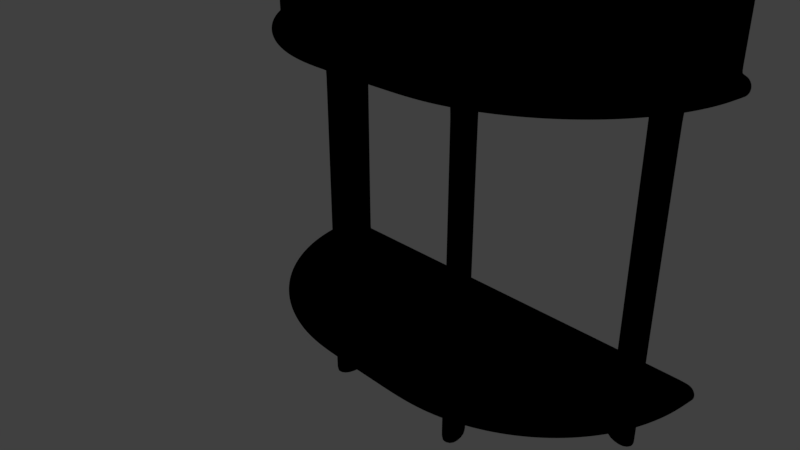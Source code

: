 # Source: petite_table.blend  (saved by Blender 2.78.0; exported with 4.5.12 LTS)
import bpy
from mathutils import Matrix  # noqa: F401  (used for matrix-valued properties, if any)

bpy.ops.wm.read_factory_settings(use_empty=True)
scene = bpy.context.scene
scene.name = 'Scene'

# ---- collections
col_collection_1 = bpy.data.collections.new('Collection 1'); scene.collection.children.link(col_collection_1)

# ---- materials (node trees are filled in below, after node groups)
mat_petite_table = bpy.data.materials.new('Petite table')
mat_petite_table.alpha_threshold = 0.0
mat_petite_table.roughness = 0.5

# ---- node groups
ng_pbr_wood = bpy.data.node_groups.new('PBR Wood', 'ShaderNodeTree')
_N = ng_pbr_wood.nodes; _L = ng_pbr_wood.links

# ---- material node trees
mat_petite_table.use_nodes = True; mat_petite_table.node_tree.nodes.clear()
_N = mat_petite_table.node_tree.nodes; _L = mat_petite_table.node_tree.links
n0 = _N.new('ShaderNodeOutputMaterial'); n0.name = 'Material Output'; n0.location = (367, 303)
n1 = _N.new('ShaderNodeTexCoord'); n1.name = 'Texture Coordinate'; n1.location = (-146, 380)
n2 = _N.new('ShaderNodeGroup'); n2.name = 'Group'; n2.location = (112, 343)
n2.node_tree = ng_pbr_wood
n2.inputs[1].default_value = 2.0
n2.inputs[2].default_value = 0.2
n2.inputs[3].default_value = 0.3909
n2.inputs[4].default_value = 0.1909
_L.new(n2.outputs[0], n0.inputs[0])
_L.new(n1.outputs[3], n2.inputs[0])
n0.is_active_output = True

# ---- world
world_world = bpy.data.worlds.new('World'); scene.world = world_world
world_world.color = (0.05088, 0.05088, 0.05088)
world_world.use_sun_shadow = False
world_world.sun_shadow_jitter_overblur = 0.0
world_world.cycles.sampling_method = 'MANUAL'

# ---- cameras
cam_camera = bpy.data.cameras.new('Camera')
cam_camera.clip_end = 100.0
cam_camera.lens = 35.0
cam_camera.sensor_width = 32.0
cam_camera.sensor_height = 18.0
cam_camera.ortho_scale = 7.314
cam_camera.dof.focus_distance = 0.0

# ---- lights
light_lamp = bpy.data.lights.new('Lamp', 'SUN')
light_lamp.transmission_factor = 0.0
light_lamp.cutoff_distance = 30.0
light_lamp.angle = 0.5829
light_lamp.energy = 5.0
light_lamp.shadow_buffer_clip_start = 1.001
light_lamp.shadow_soft_size = 0.3
light_lamp.shadow_cascade_max_distance = 1000.0

# ---- meshes
me_torus = bpy.data.meshes.new('Torus')
me_torus.from_pydata([(-0.25, 1.748e-08, 0.0), (-0.2487, 1.737e-08, 0.005), (-0.245, 1.705e-08, 0.00866), (-0.24, 1.661e-08, 0.01), (-0.24, 1.661e-08, -0.01), (-0.245, 1.705e-08, -0.00866), (-0.2487, 1.737e-08, -0.005), (-0.2483, -0.02611, 0.0), (-0.247, -0.02593, 0.005), (-0.2433, -0.02545, 0.00866), (-0.2384, -0.0248, 0.01), (-0.2384, -0.0248, -0.01), (-0.2433, -0.02545, -0.00866), (-0.247, -0.02593, -0.005), (-0.2432, -0.05176, 0.0), (-0.2419, -0.05142, 0.005), (-0.2384, -0.05047, 0.00866), (-0.2335, -0.04918, 0.01), (-0.2335, -0.04918, -0.01), (-0.2384, -0.05047, -0.00866), (-0.2419, -0.05142, -0.005), (-0.2348, -0.07654, 0.0), (-0.2335, -0.07602, 0.005), (-0.2302, -0.07462, 0.00866), (-0.2255, -0.07271, 0.01), (-0.2255, -0.07271, -0.01), (-0.2302, -0.07462, -0.00866), (-0.2335, -0.07602, -0.005), (-0.2232, -0.1, 0.0), (-0.222, -0.09933, 0.005), (-0.2189, -0.0975, 0.00866), (-0.2145, -0.095, 0.01), (-0.2145, -0.095, -0.01), (-0.2189, -0.0975, -0.00866), (-0.222, -0.09933, -0.005), (-0.2087, -0.1218, 0.0), (-0.2076, -0.1209, 0.005), (-0.2047, -0.1187, 0.00866), (-0.2007, -0.1157, 0.01), (-0.2007, -0.1157, -0.01), (-0.2047, -0.1187, -0.00866), (-0.2076, -0.1209, -0.005), (-0.1914, -0.1414, 0.0), (-0.1905, -0.1405, 0.005), (-0.1879, -0.1379, 0.00866), (-0.1844, -0.1344, 0.01), (-0.1844, -0.1344, -0.01), (-0.1879, -0.1379, -0.00866), (-0.1905, -0.1405, -0.005), (-0.1718, -0.1587, 0.0), (-0.1709, -0.1576, 0.005), (-0.1687, -0.1547, 0.00866), (-0.1657, -0.1507, 0.01), (-0.1657, -0.1507, -0.01), (-0.1687, -0.1547, -0.00866), (-0.1709, -0.1576, -0.005), (-0.15, -0.1732, 0.0), (-0.1493, -0.172, 0.005), (-0.1475, -0.1689, 0.00866), (-0.145, -0.1645, 0.01), (-0.145, -0.1645, -0.01), (-0.1475, -0.1689, -0.00866), (-0.1493, -0.172, -0.005), (-0.1265, -0.1848, 0.0), (-0.126, -0.1835, 0.005), (-0.1246, -0.1802, 0.00866), (-0.1227, -0.1755, 0.01), (-0.1227, -0.1755, -0.01), (-0.1246, -0.1802, -0.00866), (-0.126, -0.1835, -0.005), (-0.1018, -0.1932, 0.0), (-0.1014, -0.1919, 0.005), (-0.1005, -0.1884, 0.00866), (-0.09918, -0.1835, 0.01), (-0.09918, -0.1835, -0.01), (-0.1005, -0.1884, -0.00866), (-0.1014, -0.1919, -0.005), (-0.07611, -0.1983, 0.0), (-0.07593, -0.197, 0.005), (-0.07545, -0.1933, 0.00866), (-0.0748, -0.1884, 0.01), (-0.0748, -0.1884, -0.01), (-0.07545, -0.1933, -0.00866), (-0.07593, -0.197, -0.005), (-0.05, -0.2, 0.0), (-0.05, -0.1987, 0.005), (-0.05, -0.195, 0.00866), (-0.05, -0.19, 0.01), (-0.05, -0.19, -0.01), (-0.05, -0.195, -0.00866), (-0.05, -0.1987, -0.005), (-0.2159, 1.45e-08, 0.01), (-0.2159, 1.45e-08, -0.01), (-0.2145, -0.02165, 0.01), (-0.2145, -0.02165, -0.01), (-0.2102, -0.04294, 0.01), (-0.2102, -0.04294, -0.01), (-0.2033, -0.06348, 0.01), (-0.2033, -0.06348, -0.01), (-0.1937, -0.08294, 0.01), (-0.1937, -0.08294, -0.01), (-0.1816, -0.101, 0.01), (-0.1816, -0.101, -0.01), (-0.1673, -0.1173, 0.01), (-0.1673, -0.1173, -0.01), (-0.151, -0.1316, 0.01), (-0.151, -0.1316, -0.01), (-0.1329, -0.1437, 0.01), (-0.1329, -0.1437, -0.01), (-0.1135, -0.1533, 0.01), (-0.1135, -0.1533, -0.01), (-0.09294, -0.1602, 0.01), (-0.09294, -0.1602, -0.01), (-0.07165, -0.1645, 0.01), (-0.07165, -0.1645, -0.01), (-0.05, -0.1659, 0.01), (-0.05, -0.1659, -0.01), (-0.1816, 1.151e-08, 0.01), (-0.1816, 1.151e-08, -0.01), (-0.1805, -0.01718, 0.01), (-0.1805, -0.01718, -0.01), (-0.1771, -0.03406, 0.01), (-0.1771, -0.03406, -0.01), (-0.1716, -0.05037, 0.01), (-0.1716, -0.05037, -0.01), (-0.164, -0.06581, 0.01), (-0.164, -0.06581, -0.01), (-0.1544, -0.08012, 0.01), (-0.1544, -0.08012, -0.01), (-0.1431, -0.09307, 0.01), (-0.1431, -0.09307, -0.01), (-0.1301, -0.1044, 0.01), (-0.1301, -0.1044, -0.01), (-0.1158, -0.114, 0.01), (-0.1158, -0.114, -0.01), (-0.1004, -0.1216, 0.01), (-0.1004, -0.1216, -0.01), (-0.08406, -0.1271, 0.01), (-0.08406, -0.1271, -0.01), (-0.06718, -0.1305, 0.01), (-0.06718, -0.1305, -0.01), (-0.05, -0.1316, 0.01), (-0.05, -0.1316, -0.01), (-0.137, 7.602e-09, 0.01), (-0.137, 7.602e-09, -0.01), (-0.1362, -0.01135, 0.01), (-0.1362, -0.01135, -0.01), (-0.134, -0.0225, 0.01), (-0.134, -0.0225, -0.01), (-0.1303, -0.03327, 0.01), (-0.1303, -0.03327, -0.01), (-0.1253, -0.04348, 0.01), (-0.1253, -0.04348, -0.01), (-0.119, -0.05293, 0.01), (-0.119, -0.05293, -0.01), (-0.1115, -0.06148, 0.01), (-0.1115, -0.06148, -0.01), (-0.1029, -0.06898, 0.01), (-0.1029, -0.06898, -0.01), (-0.09348, -0.0753, 0.01), (-0.09348, -0.0753, -0.01), (-0.08327, -0.08033, 0.01), (-0.08327, -0.08033, -0.01), (-0.0725, -0.08399, 0.01), (-0.0725, -0.08399, -0.01), (-0.06135, -0.08621, 0.01), (-0.06135, -0.08621, -0.01), (-0.05, -0.08695, 0.01), (-0.05, -0.08695, -0.01), (-0.09292, 3.752e-09, 0.01), (-0.09292, 3.752e-09, -0.01), (-0.09255, -0.005602, 0.01), (-0.09255, -0.005602, -0.01), (-0.09146, -0.01111, 0.01), (-0.09146, -0.01111, -0.01), (-0.08965, -0.01642, 0.01), (-0.08965, -0.01642, -0.01), (-0.08717, -0.02146, 0.01), (-0.08717, -0.02146, -0.01), (-0.08405, -0.02613, 0.01), (-0.08405, -0.02613, -0.01), (-0.08035, -0.03035, 0.01), (-0.08035, -0.03035, -0.01), (-0.07613, -0.03405, 0.01), (-0.07613, -0.03405, -0.01), (-0.07146, -0.03717, 0.01), (-0.07146, -0.03717, -0.01), (-0.06642, -0.03965, 0.01), (-0.06642, -0.03965, -0.01), (-0.06111, -0.04146, 0.01), (-0.06111, -0.04146, -0.01), (-0.0556, -0.04255, 0.01), (-0.0556, -0.04255, -0.01), (-0.05, -0.04292, 0.01), (-0.05, -0.04292, -0.01), (-0.05, 0.0, 0.01), (-0.05, 0.0, -0.01), (0.2302, -0.07462, 0.00866), (0.2384, -0.0248, -0.01), (0.2335, -0.07602, 0.005), (0.2384, -0.0248, 0.01), (0.2348, -0.07654, 0.0), (0.2433, -0.02545, 0.00866), (0.2419, -0.05142, -0.005), (0.247, -0.02593, 0.005), (0.2384, -0.05047, -0.00866), (0.2483, -0.02611, 0.0), (0.2335, -0.04918, -0.01), (0.2487, 1.737e-08, -0.005), (0.2335, -0.04918, 0.01), (0.245, 1.705e-08, -0.00866), (0.2384, -0.05047, 0.00866), (0.24, 1.661e-08, -0.01), (0.2419, -0.05142, 0.005), (0.24, 1.661e-08, 0.01), (0.2432, -0.05176, 0.0), (0.245, 1.705e-08, 0.00866), (0.247, -0.02593, -0.005), (0.2487, 1.737e-08, 0.005), (0.2433, -0.02545, -0.00866), (0.25, 1.748e-08, 0.0), (0.2255, -0.07271, 0.01), (0.2255, -0.07271, -0.01), (0.2302, -0.07462, -0.00866), (0.2335, -0.07602, -0.005), (0.2232, -0.1, 0.0), (0.222, -0.09933, 0.005), (0.2189, -0.0975, 0.00866), (0.2145, -0.095, 0.01), (0.2145, -0.095, -0.01), (0.2189, -0.0975, -0.00866), (0.222, -0.09933, -0.005), (0.2087, -0.1218, 0.0), (0.2076, -0.1209, 0.005), (0.2047, -0.1187, 0.00866), (0.2007, -0.1157, 0.01), (0.2007, -0.1157, -0.01), (0.2047, -0.1187, -0.00866), (0.2076, -0.1209, -0.005), (0.1914, -0.1414, 0.0), (0.1905, -0.1405, 0.005), (0.1879, -0.1379, 0.00866), (0.1844, -0.1344, 0.01), (0.1844, -0.1344, -0.01), (0.1879, -0.1379, -0.00866), (0.1905, -0.1405, -0.005), (0.1718, -0.1587, 0.0), (0.1709, -0.1576, 0.005), (0.1687, -0.1547, 0.00866), (0.1657, -0.1507, 0.01), (0.1657, -0.1507, -0.01), (0.1687, -0.1547, -0.00866), (0.1709, -0.1576, -0.005), (0.15, -0.1732, 0.0), (0.1493, -0.172, 0.005), (0.1475, -0.1689, 0.00866), (0.145, -0.1645, 0.01), (0.145, -0.1645, -0.01), (0.1475, -0.1689, -0.00866), (0.1493, -0.172, -0.005), (0.1265, -0.1848, 0.0), (0.126, -0.1835, 0.005), (0.1246, -0.1802, 0.00866), (0.1227, -0.1755, 0.01), (0.1227, -0.1755, -0.01), (0.1246, -0.1802, -0.00866), (0.126, -0.1835, -0.005), (0.1018, -0.1932, 0.0), (0.1014, -0.1919, 0.005), (0.1005, -0.1884, 0.00866), (0.09918, -0.1835, 0.01), (0.09918, -0.1835, -0.01), (0.1005, -0.1884, -0.00866), (0.1014, -0.1919, -0.005), (0.07611, -0.1983, 0.0), (0.07593, -0.197, 0.005), (0.07545, -0.1933, 0.00866), (0.0748, -0.1884, 0.01), (0.0748, -0.1884, -0.01), (0.07545, -0.1933, -0.00866), (0.07593, -0.197, -0.005), (0.05, -0.2, 0.0), (0.05, -0.1987, 0.005), (0.05, -0.195, 0.00866), (0.05, -0.19, 0.01), (0.05, -0.19, -0.01), (0.05, -0.195, -0.00866), (0.05, -0.1987, -0.005), (0.2159, 1.45e-08, 0.01), (0.2159, 1.45e-08, -0.01), (0.2145, -0.02165, 0.01), (0.2145, -0.02165, -0.01), (0.2102, -0.04294, 0.01), (0.2102, -0.04294, -0.01), (0.2033, -0.06348, 0.01), (0.2033, -0.06348, -0.01), (0.1937, -0.08294, 0.01), (0.1937, -0.08294, -0.01), (0.1816, -0.101, 0.01), (0.1816, -0.101, -0.01), (0.1673, -0.1173, 0.01), (0.1673, -0.1173, -0.01), (0.151, -0.1316, 0.01), (0.151, -0.1316, -0.01), (0.1329, -0.1437, 0.01), (0.1329, -0.1437, -0.01), (0.1135, -0.1533, 0.01), (0.1135, -0.1533, -0.01), (0.09294, -0.1602, 0.01), (0.09294, -0.1602, -0.01), (0.07165, -0.1645, 0.01), (0.07165, -0.1645, -0.01), (0.05, -0.1659, 0.01), (0.05, -0.1659, -0.01), (0.1816, 1.151e-08, 0.01), (0.1816, 1.151e-08, -0.01), (0.1805, -0.01718, 0.01), (0.1805, -0.01718, -0.01), (0.1771, -0.03406, 0.01), (0.1771, -0.03406, -0.01), (0.1716, -0.05037, 0.01), (0.1716, -0.05037, -0.01), (0.164, -0.06581, 0.01), (0.164, -0.06581, -0.01), (0.1544, -0.08012, 0.01), (0.1544, -0.08012, -0.01), (0.1431, -0.09307, 0.01), (0.1431, -0.09307, -0.01), (0.1301, -0.1044, 0.01), (0.1301, -0.1044, -0.01), (0.1158, -0.114, 0.01), (0.1158, -0.114, -0.01), (0.1004, -0.1216, 0.01), (0.1004, -0.1216, -0.01), (0.08406, -0.1271, 0.01), (0.08406, -0.1271, -0.01), (0.06718, -0.1305, 0.01), (0.06718, -0.1305, -0.01), (0.05, -0.1316, 0.01), (0.05, -0.1316, -0.01), (0.137, 7.602e-09, 0.01), (0.137, 7.602e-09, -0.01), (0.1362, -0.01135, 0.01), (0.1362, -0.01135, -0.01), (0.134, -0.0225, 0.01), (0.134, -0.0225, -0.01), (0.1303, -0.03327, 0.01), (0.1303, -0.03327, -0.01), (0.1253, -0.04348, 0.01), (0.1253, -0.04348, -0.01), (0.119, -0.05293, 0.01), (0.119, -0.05293, -0.01), (0.1115, -0.06148, 0.01), (0.1115, -0.06148, -0.01), (0.1029, -0.06898, 0.01), (0.1029, -0.06898, -0.01), (0.09348, -0.0753, 0.01), (0.09348, -0.0753, -0.01), (0.08327, -0.08033, 0.01), (0.08327, -0.08033, -0.01), (0.0725, -0.08399, 0.01), (0.0725, -0.08399, -0.01), (0.06135, -0.08621, 0.01), (0.06135, -0.08621, -0.01), (0.05, -0.08695, 0.01), (0.05, -0.08695, -0.01), (0.09292, 3.752e-09, 0.01), (0.09292, 3.752e-09, -0.01), (0.09255, -0.005602, 0.01), (0.09255, -0.005602, -0.01), (0.09146, -0.01111, 0.01), (0.09146, -0.01111, -0.01), (0.08965, -0.01642, 0.01), (0.08965, -0.01642, -0.01), (0.08717, -0.02146, 0.01), (0.08717, -0.02146, -0.01), (0.08405, -0.02613, 0.01), (0.08405, -0.02613, -0.01), (0.08035, -0.03035, 0.01), (0.08035, -0.03035, -0.01), (0.07613, -0.03405, 0.01), (0.07613, -0.03405, -0.01), (0.07146, -0.03717, 0.01), (0.07146, -0.03717, -0.01), (0.06642, -0.03965, 0.01), (0.06642, -0.03965, -0.01), (0.06111, -0.04146, 0.01), (0.06111, -0.04146, -0.01), (0.0556, -0.04255, 0.01), (0.0556, -0.04255, -0.01), (0.05, -0.04292, 0.01), (0.05, -0.04292, -0.01), (0.05, 0.0, 0.01), (0.05, 0.0, -0.01), (0.025, 0.0, -0.01), (0.0, 0.0, -0.01), (-0.025, 0.0, -0.01), (-0.025, -0.04292, -0.01), (0.0, -0.04292, -0.01), (0.025, -0.04292, -0.01), (-0.025, -0.08695, -0.01), (1.863e-09, -0.08695, -0.01), (0.025, -0.08695, -0.01), (-0.025, -0.1316, -0.01), (1.863e-09, -0.1316, -0.01), (0.025, -0.1316, -0.01), (-0.025, -0.1659, -0.01), (1.863e-09, -0.1659, -0.01), (0.025, -0.1659, -0.01), (-0.025, -0.19, -0.01), (0.0, -0.19, -0.01), (0.025, -0.19, -0.01), (-0.025, -0.195, -0.00866), (0.0, -0.195, -0.00866), (0.025, -0.195, -0.00866), (-0.025, -0.1987, -0.005), (0.0, -0.1987, -0.005), (0.025, -0.1987, -0.005), (-0.025, -0.2, 0.0), (1.863e-09, -0.2, 0.0), (0.025, -0.2, 0.0), (-0.025, -0.1987, 0.005), (0.0, -0.1987, 0.005), (0.025, -0.1987, 0.005), (-0.025, -0.195, 0.00866), (0.0, -0.195, 0.00866), (0.025, -0.195, 0.00866), (-0.025, -0.19, 0.01), (0.0, -0.19, 0.01), (0.025, -0.19, 0.01), (-0.025, -0.1659, 0.01), (1.863e-09, -0.1659, 0.01), (0.025, -0.1659, 0.01), (-0.025, -0.1316, 0.01), (1.863e-09, -0.1316, 0.01), (0.025, -0.1316, 0.01), (-0.025, -0.08695, 0.01), (1.863e-09, -0.08695, 0.01), (0.025, -0.08695, 0.01), (-0.025, -0.04292, 0.01), (0.0, -0.04292, 0.01), (0.025, -0.04292, 0.01), (-0.025, 0.0, 0.01), (0.0, 0.0, 0.01), (0.025, 0.0, 0.01), (-0.25, 1.748e-08, 0.3), (-0.2487, 1.737e-08, 0.305), (-0.245, 1.705e-08, 0.3087), (-0.24, 1.661e-08, 0.31), (-0.24, 1.661e-08, 0.29), (-0.245, 1.705e-08, 0.2913), (-0.2487, 1.737e-08, 0.295), (-0.2483, -0.02611, 0.3), (-0.247, -0.02593, 0.305), (-0.2433, -0.02545, 0.3087), (-0.2384, -0.0248, 0.31), (-0.2384, -0.0248, 0.29), (-0.2433, -0.02545, 0.2913), (-0.247, -0.02593, 0.295), (-0.2432, -0.05176, 0.3), (-0.2419, -0.05142, 0.305), (-0.2384, -0.05047, 0.3087), (-0.2335, -0.04918, 0.31), (-0.2335, -0.04918, 0.29), (-0.2384, -0.05047, 0.2913), (-0.2419, -0.05142, 0.295), (-0.2348, -0.07654, 0.3), (-0.2335, -0.07602, 0.305), (-0.2302, -0.07462, 0.3087), (-0.2255, -0.07271, 0.31), (-0.2255, -0.07271, 0.29), (-0.2302, -0.07462, 0.2913), (-0.2335, -0.07602, 0.295), (-0.2232, -0.1, 0.3), (-0.222, -0.09933, 0.305), (-0.2189, -0.0975, 0.3087), (-0.2145, -0.095, 0.31), (-0.2145, -0.095, 0.29), (-0.2189, -0.0975, 0.2913), (-0.222, -0.09933, 0.295), (-0.2087, -0.1218, 0.3), (-0.2076, -0.1209, 0.305), (-0.2047, -0.1187, 0.3087), (-0.2007, -0.1157, 0.31), (-0.2007, -0.1157, 0.29), (-0.2047, -0.1187, 0.2913), (-0.2076, -0.1209, 0.295), (-0.1914, -0.1414, 0.3), (-0.1905, -0.1405, 0.305), (-0.1879, -0.1379, 0.3087), (-0.1844, -0.1344, 0.31), (-0.1844, -0.1344, 0.29), (-0.1879, -0.1379, 0.2913), (-0.1905, -0.1405, 0.295), (-0.1718, -0.1587, 0.3), (-0.1709, -0.1576, 0.305), (-0.1687, -0.1547, 0.3087), (-0.1657, -0.1507, 0.31), (-0.1657, -0.1507, 0.29), (-0.1687, -0.1547, 0.2913), (-0.1709, -0.1576, 0.295), (-0.15, -0.1732, 0.3), (-0.1493, -0.172, 0.305), (-0.1475, -0.1689, 0.3087), (-0.145, -0.1645, 0.31), (-0.145, -0.1645, 0.29), (-0.1475, -0.1689, 0.2913), (-0.1493, -0.172, 0.295), (-0.1265, -0.1848, 0.3), (-0.126, -0.1835, 0.305), (-0.1246, -0.1802, 0.3087), (-0.1227, -0.1755, 0.31), (-0.1227, -0.1755, 0.29), (-0.1246, -0.1802, 0.2913), (-0.126, -0.1835, 0.295), (-0.1018, -0.1932, 0.3), (-0.1014, -0.1919, 0.305), (-0.1005, -0.1884, 0.3087), (-0.09918, -0.1835, 0.31), (-0.09918, -0.1835, 0.29), (-0.1005, -0.1884, 0.2913), (-0.1014, -0.1919, 0.295), (-0.07611, -0.1983, 0.3), (-0.07593, -0.197, 0.305), (-0.07545, -0.1933, 0.3087), (-0.0748, -0.1884, 0.31), (-0.0748, -0.1884, 0.29), (-0.07545, -0.1933, 0.2913), (-0.07593, -0.197, 0.295), (-0.05, -0.2, 0.3), (-0.05, -0.1987, 0.305), (-0.05, -0.195, 0.3087), (-0.05, -0.19, 0.31), (-0.05, -0.19, 0.29), (-0.05, -0.195, 0.2913), (-0.05, -0.1987, 0.295), (-0.2159, 1.45e-08, 0.29), (-0.2145, -0.02165, 0.29), (-0.2102, -0.04294, 0.29), (-0.2033, -0.06348, 0.29), (-0.1937, -0.08294, 0.29), (-0.1816, -0.101, 0.29), (-0.1673, -0.1173, 0.29), (-0.151, -0.1316, 0.29), (-0.1329, -0.1437, 0.29), (-0.1135, -0.1533, 0.29), (-0.09294, -0.1602, 0.29), (-0.07165, -0.1645, 0.29), (-0.05, -0.1659, 0.29), (-0.1816, 1.151e-08, 0.29), (-0.1805, -0.01718, 0.29), (-0.1771, -0.03406, 0.29), (-0.1716, -0.05037, 0.29), (-0.164, -0.06581, 0.29), (-0.1544, -0.08012, 0.29), (-0.1431, -0.09307, 0.29), (-0.1301, -0.1044, 0.29), (-0.1158, -0.114, 0.29), (-0.1004, -0.1216, 0.29), (-0.08406, -0.1271, 0.29), (-0.06718, -0.1305, 0.29), (-0.05, -0.1316, 0.29), (-0.137, 7.602e-09, 0.29), (-0.1362, -0.01135, 0.29), (-0.134, -0.0225, 0.29), (-0.1303, -0.03327, 0.29), (-0.1253, -0.04348, 0.29), (-0.119, -0.05293, 0.29), (-0.1115, -0.06148, 0.29), (-0.1029, -0.06898, 0.29), (-0.09348, -0.0753, 0.29), (-0.08327, -0.08033, 0.29), (-0.0725, -0.08399, 0.29), (-0.06135, -0.08621, 0.29), (-0.05, -0.08695, 0.29), (-0.09292, 3.752e-09, 0.29), (-0.09255, -0.005602, 0.29), (-0.09146, -0.01111, 0.29), (-0.08965, -0.01642, 0.29), (-0.08717, -0.02146, 0.29), (-0.08405, -0.02613, 0.29), (-0.08035, -0.03035, 0.29), (-0.07613, -0.03405, 0.29), (-0.07146, -0.03717, 0.29), (-0.06642, -0.03965, 0.29), (-0.06111, -0.04146, 0.29), (-0.0556, -0.04255, 0.29), (-0.05, -0.04292, 0.29), (-0.05, 0.0, 0.29), (0.2302, -0.07462, 0.3087), (0.2384, -0.0248, 0.29), (0.2335, -0.07602, 0.305), (0.2384, -0.0248, 0.31), (0.2348, -0.07654, 0.3), (0.2433, -0.02545, 0.3087), (0.2419, -0.05142, 0.295), (0.247, -0.02593, 0.305), (0.2384, -0.05047, 0.2913), (0.2483, -0.02611, 0.3), (0.2335, -0.04918, 0.29), (0.2487, 1.737e-08, 0.295), (0.2335, -0.04918, 0.31), (0.245, 1.705e-08, 0.2913), (0.2384, -0.05047, 0.3087), (0.24, 1.661e-08, 0.29), (0.2419, -0.05142, 0.305), (0.24, 1.661e-08, 0.31), (0.2432, -0.05176, 0.3), (0.245, 1.705e-08, 0.3087), (0.247, -0.02593, 0.295), (0.2487, 1.737e-08, 0.305), (0.2433, -0.02545, 0.2913), (0.25, 1.748e-08, 0.3), (0.2255, -0.07271, 0.31), (0.2255, -0.07271, 0.29), (0.2302, -0.07462, 0.2913), (0.2335, -0.07602, 0.295), (0.2232, -0.1, 0.3), (0.222, -0.09933, 0.305), (0.2189, -0.0975, 0.3087), (0.2145, -0.095, 0.31), (0.2145, -0.095, 0.29), (0.2189, -0.0975, 0.2913), (0.222, -0.09933, 0.295), (0.2087, -0.1218, 0.3), (0.2076, -0.1209, 0.305), (0.2047, -0.1187, 0.3087), (0.2007, -0.1157, 0.31), (0.2007, -0.1157, 0.29), (0.2047, -0.1187, 0.2913), (0.2076, -0.1209, 0.295), (0.1914, -0.1414, 0.3), (0.1905, -0.1405, 0.305), (0.1879, -0.1379, 0.3087), (0.1844, -0.1344, 0.31), (0.1844, -0.1344, 0.29), (0.1879, -0.1379, 0.2913), (0.1905, -0.1405, 0.295), (0.1718, -0.1587, 0.3), (0.1709, -0.1576, 0.305), (0.1687, -0.1547, 0.3087), (0.1657, -0.1507, 0.31), (0.1657, -0.1507, 0.29), (0.1687, -0.1547, 0.2913), (0.1709, -0.1576, 0.295), (0.15, -0.1732, 0.3), (0.1493, -0.172, 0.305), (0.1475, -0.1689, 0.3087), (0.145, -0.1645, 0.31), (0.145, -0.1645, 0.29), (0.1475, -0.1689, 0.2913), (0.1493, -0.172, 0.295), (0.1265, -0.1848, 0.3), (0.126, -0.1835, 0.305), (0.1246, -0.1802, 0.3087), (0.1227, -0.1755, 0.31), (0.1227, -0.1755, 0.29), (0.1246, -0.1802, 0.2913), (0.126, -0.1835, 0.295), (0.1018, -0.1932, 0.3), (0.1014, -0.1919, 0.305), (0.1005, -0.1884, 0.3087), (0.09918, -0.1835, 0.31), (0.09918, -0.1835, 0.29), (0.1005, -0.1884, 0.2913), (0.1014, -0.1919, 0.295), (0.07611, -0.1983, 0.3), (0.07593, -0.197, 0.305), (0.07545, -0.1933, 0.3087), (0.0748, -0.1884, 0.31), (0.0748, -0.1884, 0.29), (0.07545, -0.1933, 0.2913), (0.07593, -0.197, 0.295), (0.05, -0.2, 0.3), (0.05, -0.1987, 0.305), (0.05, -0.195, 0.3087), (0.05, -0.19, 0.31), (0.05, -0.19, 0.29), (0.05, -0.195, 0.2913), (0.05, -0.1987, 0.295), (0.2159, 1.45e-08, 0.29), (0.2145, -0.02165, 0.29), (0.2102, -0.04294, 0.29), (0.2033, -0.06348, 0.29), (0.1937, -0.08294, 0.29), (0.1816, -0.101, 0.29), (0.1673, -0.1173, 0.29), (0.151, -0.1316, 0.29), (0.1329, -0.1437, 0.29), (0.1135, -0.1533, 0.29), (0.09294, -0.1602, 0.29), (0.07165, -0.1645, 0.29), (0.05, -0.1659, 0.29), (0.1816, 1.151e-08, 0.29), (0.1805, -0.01718, 0.29), (0.1771, -0.03406, 0.29), (0.1716, -0.05037, 0.29), (0.164, -0.06581, 0.29), (0.1544, -0.08012, 0.29), (0.1431, -0.09307, 0.29), (0.1301, -0.1044, 0.29), (0.1158, -0.114, 0.29), (0.1004, -0.1216, 0.29), (0.08406, -0.1271, 0.29), (0.06718, -0.1305, 0.29), (0.05, -0.1316, 0.29), (0.137, 7.602e-09, 0.29), (0.1362, -0.01135, 0.29), (0.134, -0.0225, 0.29), (0.1303, -0.03327, 0.29), (0.1253, -0.04348, 0.29), (0.119, -0.05293, 0.29), (0.1115, -0.06148, 0.29), (0.1029, -0.06898, 0.29), (0.09348, -0.0753, 0.29), (0.08327, -0.08033, 0.29), (0.0725, -0.08399, 0.29), (0.06135, -0.08621, 0.29), (0.05, -0.08695, 0.29), (0.09292, 3.752e-09, 0.29), (0.09255, -0.005602, 0.29), (0.09146, -0.01111, 0.29), (0.08965, -0.01642, 0.29), (0.08717, -0.02146, 0.29), (0.08405, -0.02613, 0.29), (0.08035, -0.03035, 0.29), (0.07613, -0.03405, 0.29), (0.07146, -0.03717, 0.29), (0.06642, -0.03965, 0.29), (0.06111, -0.04146, 0.29), (0.0556, -0.04255, 0.29), (0.05, -0.04292, 0.29), (0.05, 0.0, 0.29), (0.025, 0.0, 0.29), (0.0, 0.0, 0.29), (-0.025, 0.0, 0.29), (-0.025, -0.04292, 0.29), (0.0, -0.04292, 0.29), (0.025, -0.04292, 0.29), (-0.025, -0.08695, 0.29), (1.863e-09, -0.08695, 0.29), (0.025, -0.08695, 0.29), (-0.025, -0.1316, 0.29), (1.863e-09, -0.1316, 0.29), (0.025, -0.1316, 0.29), (-0.025, -0.1659, 0.29), (1.863e-09, -0.1659, 0.29), (0.025, -0.1659, 0.29), (-0.025, -0.19, 0.29), (0.0, -0.19, 0.29), (0.025, -0.19, 0.29), (-0.025, -0.195, 0.2913), (0.0, -0.195, 0.2913), (0.025, -0.195, 0.2913), (-0.025, -0.1987, 0.295), (0.0, -0.1987, 0.295), (0.025, -0.1987, 0.295), (-0.025, -0.2, 0.3), (1.863e-09, -0.2, 0.3), (0.025, -0.2, 0.3), (-0.025, -0.1987, 0.305), (0.0, -0.1987, 0.305), (0.025, -0.1987, 0.305), (-0.025, -0.195, 0.3087), (0.0, -0.195, 0.3087), (0.025, -0.195, 0.3087), (-0.025, -0.19, 0.31), (0.0, -0.19, 0.31), (0.025, -0.19, 0.31), (-0.25, 1.748e-08, 0.4), (-0.2487, 1.737e-08, 0.405), (-0.245, 1.705e-08, 0.4087), (-0.24, 1.661e-08, 0.41), (-0.24, 1.661e-08, 0.39), (-0.245, 1.705e-08, 0.3913), (-0.2487, 1.737e-08, 0.395), (-0.2483, -0.02611, 0.4), (-0.247, -0.02593, 0.405), (-0.2433, -0.02545, 0.4087), (-0.2384, -0.0248, 0.41), (-0.2384, -0.0248, 0.39), (-0.2433, -0.02545, 0.3913), (-0.247, -0.02593, 0.395), (-0.2432, -0.05176, 0.4), (-0.2419, -0.05142, 0.405), (-0.2384, -0.05047, 0.4087), (-0.2335, -0.04918, 0.41), (-0.2335, -0.04918, 0.39), (-0.2384, -0.05047, 0.3913), (-0.2419, -0.05142, 0.395), (-0.2348, -0.07654, 0.4), (-0.2335, -0.07602, 0.405), (-0.2302, -0.07462, 0.4087), (-0.2255, -0.07271, 0.41), (-0.2255, -0.07271, 0.39), (-0.2302, -0.07462, 0.3913), (-0.2335, -0.07602, 0.395), (-0.2232, -0.1, 0.4), (-0.222, -0.09933, 0.405), (-0.2189, -0.0975, 0.4087), (-0.2145, -0.095, 0.41), (-0.2145, -0.095, 0.39), (-0.2189, -0.0975, 0.3913), (-0.222, -0.09933, 0.395), (-0.2087, -0.1218, 0.4), (-0.2076, -0.1209, 0.405), (-0.2047, -0.1187, 0.4087), (-0.2007, -0.1157, 0.41), (-0.2007, -0.1157, 0.39), (-0.2047, -0.1187, 0.3913), (-0.2076, -0.1209, 0.395), (-0.1914, -0.1414, 0.4), (-0.1905, -0.1405, 0.405), (-0.1879, -0.1379, 0.4087), (-0.1844, -0.1344, 0.41), (-0.1844, -0.1344, 0.39), (-0.1879, -0.1379, 0.3913), (-0.1905, -0.1405, 0.395), (-0.1718, -0.1587, 0.4), (-0.1709, -0.1576, 0.405), (-0.1687, -0.1547, 0.4087), (-0.1657, -0.1507, 0.41), (-0.1657, -0.1507, 0.39), (-0.1687, -0.1547, 0.3913), (-0.1709, -0.1576, 0.395), (-0.15, -0.1732, 0.4), (-0.1493, -0.172, 0.405), (-0.1475, -0.1689, 0.4087), (-0.145, -0.1645, 0.41), (-0.145, -0.1645, 0.39), (-0.1475, -0.1689, 0.3913), (-0.1493, -0.172, 0.395), (-0.1265, -0.1848, 0.4), (-0.126, -0.1835, 0.405), (-0.1246, -0.1802, 0.4087), (-0.1227, -0.1755, 0.41), (-0.1227, -0.1755, 0.39), (-0.1246, -0.1802, 0.3913), (-0.126, -0.1835, 0.395), (-0.1018, -0.1932, 0.4), (-0.1014, -0.1919, 0.405), (-0.1005, -0.1884, 0.4087), (-0.09918, -0.1835, 0.41), (-0.09918, -0.1835, 0.39), (-0.1005, -0.1884, 0.3913), (-0.1014, -0.1919, 0.395), (-0.07611, -0.1983, 0.4), (-0.07593, -0.197, 0.405), (-0.07545, -0.1933, 0.4087), (-0.0748, -0.1884, 0.41), (-0.0748, -0.1884, 0.39), (-0.07545, -0.1933, 0.3913), (-0.07593, -0.197, 0.395), (-0.05, -0.2, 0.4), (-0.05, -0.1987, 0.405), (-0.05, -0.195, 0.4087), (-0.05, -0.19, 0.41), (-0.05, -0.19, 0.39), (-0.05, -0.195, 0.3913), (-0.05, -0.1987, 0.395), (-0.2159, 1.45e-08, 0.41), (-0.2145, -0.02165, 0.41), (-0.2102, -0.04294, 0.41), (-0.2033, -0.06348, 0.41), (-0.1937, -0.08294, 0.41), (-0.1816, -0.101, 0.41), (-0.1673, -0.1173, 0.41), (-0.151, -0.1316, 0.41), (-0.1329, -0.1437, 0.41), (-0.1135, -0.1533, 0.41), (-0.09294, -0.1602, 0.41), (-0.07165, -0.1645, 0.41), (-0.05, -0.1659, 0.41), (-0.1816, 1.151e-08, 0.41), (-0.1805, -0.01718, 0.41), (-0.1771, -0.03406, 0.41), (-0.1716, -0.05037, 0.41), (-0.164, -0.06581, 0.41), (-0.1544, -0.08012, 0.41), (-0.1431, -0.09307, 0.41), (-0.1301, -0.1044, 0.41), (-0.1158, -0.114, 0.41), (-0.1004, -0.1216, 0.41), (-0.08406, -0.1271, 0.41), (-0.06718, -0.1305, 0.41), (-0.05, -0.1316, 0.41), (-0.137, 7.602e-09, 0.41), (-0.1362, -0.01135, 0.41), (-0.134, -0.0225, 0.41), (-0.1303, -0.03327, 0.41), (-0.1253, -0.04348, 0.41), (-0.119, -0.05293, 0.41), (-0.1115, -0.06148, 0.41), (-0.1029, -0.06898, 0.41), (-0.09348, -0.0753, 0.41), (-0.08327, -0.08033, 0.41), (-0.0725, -0.08399, 0.41), (-0.06135, -0.08621, 0.41), (-0.05, -0.08695, 0.41), (-0.09292, 3.752e-09, 0.41), (-0.09255, -0.005602, 0.41), (-0.09146, -0.01111, 0.41), (-0.08965, -0.01642, 0.41), (-0.08717, -0.02146, 0.41), (-0.08405, -0.02613, 0.41), (-0.08035, -0.03035, 0.41), (-0.07613, -0.03405, 0.41), (-0.07146, -0.03717, 0.41), (-0.06642, -0.03965, 0.41), (-0.06111, -0.04146, 0.41), (-0.0556, -0.04255, 0.41), (-0.05, -0.04292, 0.41), (-0.05, 0.0, 0.41), (0.2302, -0.07462, 0.4087), (0.2384, -0.0248, 0.39), (0.2335, -0.07602, 0.405), (0.2384, -0.0248, 0.41), (0.2348, -0.07654, 0.4), (0.2433, -0.02545, 0.4087), (0.2419, -0.05142, 0.395), (0.247, -0.02593, 0.405), (0.2384, -0.05047, 0.3913), (0.2483, -0.02611, 0.4), (0.2335, -0.04918, 0.39), (0.2487, 1.737e-08, 0.395), (0.2335, -0.04918, 0.41), (0.245, 1.705e-08, 0.3913), (0.2384, -0.05047, 0.4087), (0.24, 1.661e-08, 0.39), (0.2419, -0.05142, 0.405), (0.24, 1.661e-08, 0.41), (0.2432, -0.05176, 0.4), (0.245, 1.705e-08, 0.4087), (0.247, -0.02593, 0.395), (0.2487, 1.737e-08, 0.405), (0.2433, -0.02545, 0.3913), (0.25, 1.748e-08, 0.4), (0.2255, -0.07271, 0.41), (0.2255, -0.07271, 0.39), (0.2302, -0.07462, 0.3913), (0.2335, -0.07602, 0.395), (0.2232, -0.1, 0.4), (0.222, -0.09933, 0.405), (0.2189, -0.0975, 0.4087), (0.2145, -0.095, 0.41), (0.2145, -0.095, 0.39), (0.2189, -0.0975, 0.3913), (0.222, -0.09933, 0.395), (0.2087, -0.1218, 0.4), (0.2076, -0.1209, 0.405), (0.2047, -0.1187, 0.4087), (0.2007, -0.1157, 0.41), (0.2007, -0.1157, 0.39), (0.2047, -0.1187, 0.3913), (0.2076, -0.1209, 0.395), (0.1914, -0.1414, 0.4), (0.1905, -0.1405, 0.405), (0.1879, -0.1379, 0.4087), (0.1844, -0.1344, 0.41), (0.1844, -0.1344, 0.39), (0.1879, -0.1379, 0.3913), (0.1905, -0.1405, 0.395), (0.1718, -0.1587, 0.4), (0.1709, -0.1576, 0.405), (0.1687, -0.1547, 0.4087), (0.1657, -0.1507, 0.41), (0.1657, -0.1507, 0.39), (0.1687, -0.1547, 0.3913), (0.1709, -0.1576, 0.395), (0.15, -0.1732, 0.4), (0.1493, -0.172, 0.405), (0.1475, -0.1689, 0.4087), (0.145, -0.1645, 0.41), (0.145, -0.1645, 0.39), (0.1475, -0.1689, 0.3913), (0.1493, -0.172, 0.395), (0.1265, -0.1848, 0.4), (0.126, -0.1835, 0.405), (0.1246, -0.1802, 0.4087), (0.1227, -0.1755, 0.41), (0.1227, -0.1755, 0.39), (0.1246, -0.1802, 0.3913), (0.126, -0.1835, 0.395), (0.1018, -0.1932, 0.4), (0.1014, -0.1919, 0.405), (0.1005, -0.1884, 0.4087), (0.09918, -0.1835, 0.41), (0.09918, -0.1835, 0.39), (0.1005, -0.1884, 0.3913), (0.1014, -0.1919, 0.395), (0.07611, -0.1983, 0.4), (0.07593, -0.197, 0.405), (0.07545, -0.1933, 0.4087), (0.0748, -0.1884, 0.41), (0.0748, -0.1884, 0.39), (0.07545, -0.1933, 0.3913), (0.07593, -0.197, 0.395), (0.05, -0.2, 0.4), (0.05, -0.1987, 0.405), (0.05, -0.195, 0.4087), (0.05, -0.19, 0.41), (0.05, -0.19, 0.39), (0.05, -0.195, 0.3913), (0.05, -0.1987, 0.395), (0.2159, 1.45e-08, 0.41), (0.2145, -0.02165, 0.41), (0.2102, -0.04294, 0.41), (0.2033, -0.06348, 0.41), (0.1937, -0.08294, 0.41), (0.1816, -0.101, 0.41), (0.1673, -0.1173, 0.41), (0.151, -0.1316, 0.41), (0.1329, -0.1437, 0.41), (0.1135, -0.1533, 0.41), (0.09294, -0.1602, 0.41), (0.24, 1.661e-08, 0.3124), (0.07165, -0.1645, 0.41), (-0.09918, -0.1835, 0.3124), (0.05, -0.1659, 0.41), (0.145, -0.1645, 0.3124), (0.1816, 1.151e-08, 0.41), (0.2384, -0.0248, 0.3124), (0.1805, -0.01718, 0.41), (0.0748, -0.1884, 0.3124), (0.1771, -0.03406, 0.41), (0.2335, -0.04918, 0.3124), (0.1716, -0.05037, 0.41), (0.1657, -0.1507, 0.3124), (0.164, -0.06581, 0.41), (-0.0748, -0.1884, 0.3124), (0.1544, -0.08012, 0.41), (-0.1844, -0.1344, 0.3124), (0.1431, -0.09307, 0.41), (-0.24, 1.661e-08, 0.3124), (0.1301, -0.1044, 0.41), (-0.2255, -0.07271, 0.3124), (0.1158, -0.114, 0.41), (0.05, -0.19, 0.3124), (0.1004, -0.1216, 0.41), (0.2007, -0.1157, 0.3124), (0.08406, -0.1271, 0.41), (-0.05, -0.19, 0.3124), (0.06718, -0.1305, 0.41), (-0.025, -0.19, 0.3124), (0.05, -0.1316, 0.41), (-0.1657, -0.1507, 0.3124), (0.137, 7.602e-09, 0.41), (-0.2384, -0.0248, 0.3124), (0.1362, -0.01135, 0.41), (0.0, -0.19, 0.3124), (0.134, -0.0225, 0.41), (0.1844, -0.1344, 0.3124), (0.1303, -0.03327, 0.41), (0.1227, -0.1755, 0.3124), (0.1253, -0.04348, 0.41), (-0.1227, -0.1755, 0.3124), (0.119, -0.05293, 0.41), (-0.2145, -0.095, 0.3124), (0.1115, -0.06148, 0.41), (0.025, -0.19, 0.3124), (0.1029, -0.06898, 0.41), (-0.2335, -0.04918, 0.3124), (0.09348, -0.0753, 0.41), (0.2255, -0.07271, 0.3124), (0.08327, -0.08033, 0.41), (0.09918, -0.1835, 0.3124), (0.0725, -0.08399, 0.41), (0.2145, -0.095, 0.3124), (0.06135, -0.08621, 0.41), (-0.145, -0.1645, 0.3124), (0.05, -0.08695, 0.41), (-0.2007, -0.1157, 0.3124), (0.09292, 3.752e-09, 0.41), (-0.2007, -0.1157, 0.388), (0.09255, -0.005602, 0.41), (-0.1657, -0.1507, 0.388), (0.09146, -0.01111, 0.41), (-0.145, -0.1645, 0.388), (0.08965, -0.01642, 0.41), (-0.025, -0.19, 0.388), (0.08717, -0.02146, 0.41), (-0.05, -0.19, 0.388), (0.08405, -0.02613, 0.41), (-0.09918, -0.1835, 0.388), (0.08035, -0.03035, 0.41), (0.09918, -0.1835, 0.388), (0.07613, -0.03405, 0.41), (0.0748, -0.1884, 0.388), (0.07146, -0.03717, 0.41), (0.025, -0.19, 0.388), (0.06642, -0.03965, 0.41), (0.2007, -0.1157, 0.388), (0.06111, -0.04146, 0.41), (0.1844, -0.1344, 0.388), (0.0556, -0.04255, 0.41), (0.145, -0.1645, 0.388), (0.05, -0.04292, 0.41), (0.24, 1.661e-08, 0.388), (0.05, 0.0, 0.41), (0.2384, -0.0248, 0.388), (0.2255, -0.07271, 0.388), (0.2335, -0.04918, 0.388), (0.2145, -0.095, 0.388), (0.1657, -0.1507, 0.388), (0.1227, -0.1755, 0.388), (0.05, -0.19, 0.388), (0.0, -0.19, 0.388), (-0.0748, -0.1884, 0.388), (-0.1227, -0.1755, 0.388), (-0.1844, -0.1344, 0.388), (-0.2145, -0.095, 0.388), (-0.2255, -0.07271, 0.388), (-0.2335, -0.04918, 0.388), (-0.24, 1.661e-08, 0.388), (-0.2384, -0.0248, 0.388), (-0.025, -0.19, 0.39), (0.0, -0.19, 0.39), (0.025, -0.19, 0.39), (-0.025, -0.195, 0.3913), (0.0, -0.195, 0.3913), (0.025, -0.195, 0.3913), (-0.025, -0.1987, 0.395), (0.0, -0.1987, 0.395), (0.025, -0.1987, 0.395), (-0.025, -0.2, 0.4), (1.863e-09, -0.2, 0.4), (0.025, -0.2, 0.4), (-0.025, -0.1987, 0.405), (0.0, -0.1987, 0.405), (0.025, -0.1987, 0.405), (-0.025, -0.195, 0.4087), (0.0, -0.195, 0.4087), (0.025, -0.195, 0.4087), (-0.025, -0.19, 0.41), (0.0, -0.19, 0.41), (0.025, -0.19, 0.41), (-0.025, -0.1659, 0.41), (1.863e-09, -0.1659, 0.41), (0.025, -0.1659, 0.41), (-0.025, -0.1316, 0.41), (1.863e-09, -0.1316, 0.41), (0.025, -0.1316, 0.41), (-0.025, -0.08695, 0.41), (1.863e-09, -0.08695, 0.41), (0.025, -0.08695, 0.41), (-0.025, -0.04292, 0.41), (0.0, -0.04292, 0.41), (0.025, -0.04292, 0.41), (-0.025, 0.0, 0.41), (0.0, 0.0, 0.41), (0.025, 0.0, 0.41), (-0.2145, -0.02165, 0.2878), (-0.2102, -0.04294, 0.2878), (-0.1771, -0.03406, 0.2878), (-0.1805, -0.01718, 0.2878), (-0.2102, -0.04294, 0.01417), (-0.1771, -0.03406, 0.01417), (-0.1805, -0.01718, 0.01417), (-0.2145, -0.02165, 0.01417), (0.2145, -0.02165, 0.2878), (0.2102, -0.04294, 0.2878), (0.1771, -0.03406, 0.2878), (0.1805, -0.01718, 0.2878), (0.2145, -0.02165, 0.01212), (0.2102, -0.04294, 0.01212), (0.1771, -0.03406, 0.01212), (0.1805, -0.01718, 0.01212), (-0.06718, -0.1305, 0.287), (-0.08406, -0.1271, 0.287), (-0.09294, -0.1602, 0.287), (-0.07165, -0.1645, 0.287), (-0.08406, -0.1271, 0.01207), (-0.09294, -0.1602, 0.01207), (-0.07165, -0.1645, 0.01207), (-0.06718, -0.1305, 0.01207), (0.07165, -0.1645, 0.2878), (0.09294, -0.1602, 0.2878), (0.08406, -0.1271, 0.2878), (0.06718, -0.1305, 0.2878), (0.07165, -0.1645, 0.01197), (0.09294, -0.1602, 0.01197), (0.08406, -0.1271, 0.01197), (0.06718, -0.1305, 0.01197), (0.09294, -0.1602, -0.01), (0.07165, -0.1645, -0.01), (0.08406, -0.1271, -0.01), (0.06718, -0.1305, -0.01), (-0.2145, -0.02165, -0.06726), (-0.2102, -0.04294, -0.06726), (-0.09294, -0.1602, -0.06726), (-0.07165, -0.1645, -0.06726), (-0.1805, -0.01718, -0.06726), (-0.1771, -0.03406, -0.06726), (-0.08406, -0.1271, -0.06726), (-0.06718, -0.1305, -0.06726), (0.2145, -0.02165, -0.06726), (0.2102, -0.04294, -0.06726), (0.1805, -0.01718, -0.06726), (0.1771, -0.03406, -0.06726), (0.09294, -0.1602, -0.06726), (0.07165, -0.1645, -0.06726), (0.08406, -0.1271, -0.06726), (0.06718, -0.1305, -0.06726), (-0.1805, -0.01718, -0.06399), (-0.2145, -0.02165, -0.06399), (-0.2102, -0.04294, -0.06399), (-0.1771, -0.03406, -0.06399), (-0.2145, -0.02165, -0.01164), (-0.2102, -0.04294, -0.01164), (-0.1771, -0.03406, -0.01164), (-0.1805, -0.01718, -0.01164), (-0.08406, -0.1271, -0.06562), (-0.09294, -0.1602, -0.06562), (-0.07165, -0.1645, -0.06562), (-0.06718, -0.1305, -0.06562), (-0.09294, -0.1602, -0.01164), (-0.06718, -0.1305, -0.01164), (-0.08406, -0.1271, -0.01164), (-0.07165, -0.1645, -0.01164), (0.07165, -0.1645, -0.06481), (0.09294, -0.1602, -0.06481), (0.08406, -0.1271, -0.06481), (0.06718, -0.1305, -0.06481), (0.09294, -0.1602, -0.01166), (0.06718, -0.1305, -0.01166), (0.07165, -0.1645, -0.01166), (0.08406, -0.1271, -0.01166), (0.1805, -0.01718, -0.01327), (0.1771, -0.03406, -0.01327), (0.2145, -0.02165, -0.01327), (0.2102, -0.04294, -0.01327), (0.1805, -0.01718, -0.06562), (0.2145, -0.02165, -0.06562), (0.2102, -0.04294, -0.06562), (0.1771, -0.03406, -0.06562)], [], [(0, 7, 8, 1), (1, 8, 9, 2), (2, 9, 10, 3), (4, 11, 12, 5), (5, 12, 13, 6), (6, 13, 7, 0), (7, 14, 15, 8), (8, 15, 16, 9), (9, 16, 17, 10), (11, 18, 19, 12), (12, 19, 20, 13), (13, 20, 14, 7), (14, 21, 22, 15), (15, 22, 23, 16), (16, 23, 24, 17), (18, 25, 26, 19), (19, 26, 27, 20), (20, 27, 21, 14), (21, 28, 29, 22), (22, 29, 30, 23), (23, 30, 31, 24), (25, 32, 33, 26), (26, 33, 34, 27), (27, 34, 28, 21), (28, 35, 36, 29), (29, 36, 37, 30), (30, 37, 38, 31), (32, 39, 40, 33), (33, 40, 41, 34), (34, 41, 35, 28), (35, 42, 43, 36), (36, 43, 44, 37), (37, 44, 45, 38), (39, 46, 47, 40), (40, 47, 48, 41), (41, 48, 42, 35), (42, 49, 50, 43), (43, 50, 51, 44), (44, 51, 52, 45), (46, 53, 54, 47), (47, 54, 55, 48), (48, 55, 49, 42), (49, 56, 57, 50), (50, 57, 58, 51), (51, 58, 59, 52), (53, 60, 61, 54), (54, 61, 62, 55), (55, 62, 56, 49), (56, 63, 64, 57), (57, 64, 65, 58), (58, 65, 66, 59), (60, 67, 68, 61), (61, 68, 69, 62), (62, 69, 63, 56), (63, 70, 71, 64), (64, 71, 72, 65), (65, 72, 73, 66), (67, 74, 75, 68), (68, 75, 76, 69), (69, 76, 70, 63), (70, 77, 78, 71), (71, 78, 79, 72), (72, 79, 80, 73), (74, 81, 82, 75), (75, 82, 83, 76), (76, 83, 77, 70), (77, 84, 85, 78), (78, 85, 86, 79), (79, 86, 87, 80), (81, 88, 89, 82), (82, 89, 90, 83), (83, 90, 84, 77), (88, 81, 114, 116), (80, 87, 115, 113), (74, 67, 110, 112), (3, 10, 93, 91), (67, 60, 108, 110), (38, 45, 103, 101), (39, 32, 100, 102), (46, 39, 102, 104), (31, 38, 101, 99), (17, 24, 97, 95), (24, 31, 99, 97), (11, 4, 92, 94), (81, 74, 112, 114), (60, 53, 106, 108), (10, 17, 95, 93), (32, 25, 98, 100), (18, 11, 94, 96), (52, 59, 107, 105), (53, 46, 104, 106), (25, 18, 96, 98), (45, 52, 105, 103), (73, 80, 113, 111), (59, 66, 109, 107), (66, 73, 111, 109), (1214, 1213, 1190, 1194), (1171, 137, 111, 1172), (112, 110, 136, 138), (95, 97, 123, 121), (97, 99, 125, 123), (103, 105, 131, 129), (107, 109, 135, 133), (105, 107, 133, 131), (104, 102, 128, 130), (110, 108, 134, 136), (1205, 1204, 1187, 1188), (116, 114, 140, 142), (94, 92, 118, 120), (91, 93, 119, 117), (101, 103, 129, 127), (113, 115, 141, 139), (106, 104, 130, 132), (1155, 95, 121, 1156), (99, 101, 127, 125), (98, 96, 122, 124), (109, 111, 137, 135), (102, 100, 126, 128), (108, 106, 132, 134), (100, 98, 124, 126), (133, 135, 161, 159), (131, 133, 159, 157), (130, 128, 154, 156), (136, 134, 160, 162), (122, 120, 146, 148), (142, 140, 166, 168), (120, 118, 144, 146), (117, 119, 145, 143), (127, 129, 155, 153), (139, 141, 167, 165), (132, 130, 156, 158), (119, 121, 147, 145), (125, 127, 153, 151), (124, 122, 148, 150), (135, 137, 163, 161), (128, 126, 152, 154), (134, 132, 158, 160), (126, 124, 150, 152), (140, 138, 164, 166), (137, 139, 165, 163), (138, 136, 162, 164), (121, 123, 149, 147), (123, 125, 151, 149), (129, 131, 157, 155), (143, 145, 171, 169), (153, 155, 181, 179), (165, 167, 193, 191), (158, 156, 182, 184), (145, 147, 173, 171), (151, 153, 179, 177), (150, 148, 174, 176), (161, 163, 189, 187), (154, 152, 178, 180), (160, 158, 184, 186), (152, 150, 176, 178), (166, 164, 190, 192), (163, 165, 191, 189), (164, 162, 188, 190), (147, 149, 175, 173), (149, 151, 177, 175), (155, 157, 183, 181), (159, 161, 187, 185), (157, 159, 185, 183), (156, 154, 180, 182), (162, 160, 186, 188), (148, 146, 172, 174), (168, 166, 192, 194), (146, 144, 170, 172), (177, 179, 195), (176, 174, 196), (187, 189, 195), (180, 178, 196), (186, 184, 196), (178, 176, 196), (192, 190, 196), (189, 191, 195), (190, 188, 196), (173, 175, 195), (175, 177, 195), (181, 183, 195), (185, 187, 195), (183, 185, 195), (182, 180, 196), (188, 186, 196), (174, 172, 196), (194, 192, 196), (172, 170, 196), (169, 171, 195), (179, 181, 195), (191, 193, 195), (184, 182, 196), (171, 173, 195), (220, 218, 204, 206), (218, 216, 202, 204), (216, 214, 200, 202), (212, 210, 219, 198), (210, 208, 217, 219), (208, 220, 206, 217), (206, 204, 213, 215), (204, 202, 211, 213), (202, 200, 209, 211), (198, 219, 205, 207), (219, 217, 203, 205), (217, 206, 215, 203), (215, 213, 199, 201), (213, 211, 197, 199), (211, 209, 221, 197), (207, 205, 223, 222), (205, 203, 224, 223), (203, 215, 201, 224), (201, 199, 226, 225), (199, 197, 227, 226), (197, 221, 228, 227), (222, 223, 230, 229), (223, 224, 231, 230), (224, 201, 225, 231), (225, 226, 233, 232), (226, 227, 234, 233), (227, 228, 235, 234), (229, 230, 237, 236), (230, 231, 238, 237), (231, 225, 232, 238), (232, 233, 240, 239), (233, 234, 241, 240), (234, 235, 242, 241), (236, 237, 244, 243), (237, 238, 245, 244), (238, 232, 239, 245), (239, 240, 247, 246), (240, 241, 248, 247), (241, 242, 249, 248), (243, 244, 251, 250), (244, 245, 252, 251), (245, 239, 246, 252), (246, 247, 254, 253), (247, 248, 255, 254), (248, 249, 256, 255), (250, 251, 258, 257), (251, 252, 259, 258), (252, 246, 253, 259), (253, 254, 261, 260), (254, 255, 262, 261), (255, 256, 263, 262), (257, 258, 265, 264), (258, 259, 266, 265), (259, 253, 260, 266), (260, 261, 268, 267), (261, 262, 269, 268), (262, 263, 270, 269), (264, 265, 272, 271), (265, 266, 273, 272), (266, 260, 267, 273), (267, 268, 275, 274), (268, 269, 276, 275), (269, 270, 277, 276), (271, 272, 279, 278), (272, 273, 280, 279), (273, 267, 274, 280), (274, 275, 282, 281), (275, 276, 283, 282), (276, 277, 284, 283), (278, 279, 286, 285), (279, 280, 287, 286), (280, 274, 281, 287), (285, 313, 311, 278), (277, 310, 312, 284), (271, 309, 307, 264), (214, 288, 290, 200), (264, 307, 305, 257), (235, 298, 300, 242), (236, 299, 297, 229), (243, 301, 299, 236), (228, 296, 298, 235), (209, 292, 294, 221), (221, 294, 296, 228), (198, 291, 289, 212), (278, 311, 309, 271), (257, 305, 303, 250), (200, 290, 292, 209), (229, 297, 295, 222), (207, 293, 291, 198), (249, 302, 304, 256), (250, 303, 301, 243), (222, 295, 293, 207), (242, 300, 302, 249), (270, 308, 310, 277), (256, 304, 306, 263), (263, 306, 308, 270), (335, 309, 1183, 1185), (1175, 1176, 690, 691), (309, 335, 333, 307), (292, 318, 320, 294), (294, 320, 322, 296), (300, 326, 328, 302), (304, 330, 332, 306), (302, 328, 330, 304), (301, 327, 325, 299), (307, 333, 331, 305), (1204, 1203, 1191, 1187), (313, 339, 337, 311), (291, 317, 315, 289), (288, 314, 316, 290), (298, 324, 326, 300), (310, 336, 338, 312), (303, 329, 327, 301), (1160, 682, 695, 1161), (296, 322, 324, 298), (295, 321, 319, 293), (306, 332, 334, 308), (299, 325, 323, 297), (305, 331, 329, 303), (297, 323, 321, 295), (330, 356, 358, 332), (328, 354, 356, 330), (327, 353, 351, 325), (333, 359, 357, 331), (319, 345, 343, 317), (339, 365, 363, 337), (317, 343, 341, 315), (314, 340, 342, 316), (324, 350, 352, 326), (336, 362, 364, 338), (329, 355, 353, 327), (316, 342, 344, 318), (322, 348, 350, 324), (321, 347, 345, 319), (332, 358, 360, 334), (325, 351, 349, 323), (331, 357, 355, 329), (323, 349, 347, 321), (337, 363, 361, 335), (334, 360, 362, 336), (335, 361, 359, 333), (318, 344, 346, 320), (320, 346, 348, 322), (326, 352, 354, 328), (340, 366, 368, 342), (350, 376, 378, 352), (362, 388, 390, 364), (355, 381, 379, 353), (342, 368, 370, 344), (348, 374, 376, 350), (347, 373, 371, 345), (358, 384, 386, 360), (351, 377, 375, 349), (357, 383, 381, 355), (349, 375, 373, 347), (363, 389, 387, 361), (360, 386, 388, 362), (361, 387, 385, 359), (344, 370, 372, 346), (346, 372, 374, 348), (352, 378, 380, 354), (356, 382, 384, 358), (354, 380, 382, 356), (353, 379, 377, 351), (359, 385, 383, 357), (345, 371, 369, 343), (365, 391, 389, 363), (343, 369, 367, 341), (374, 392, 376), (373, 393, 371), (384, 392, 386), (377, 393, 375), (383, 393, 381), (375, 393, 373), (389, 393, 387), (386, 392, 388), (387, 393, 385), (370, 392, 372), (372, 392, 374), (378, 392, 380), (382, 392, 384), (380, 392, 382), (379, 393, 377), (385, 393, 383), (371, 393, 369), (391, 393, 389), (369, 393, 367), (366, 392, 368), (376, 392, 378), (388, 392, 390), (381, 393, 379), (368, 392, 370), (394, 393, 391, 399), (399, 391, 365, 402), (402, 365, 339, 405), (405, 339, 313, 408), (408, 313, 285, 411), (411, 285, 286, 414), (414, 286, 287, 417), (417, 287, 281, 420), (420, 281, 282, 423), (423, 282, 283, 426), (426, 283, 284, 429), (429, 284, 312, 432), (432, 312, 338, 435), (435, 338, 364, 438), (438, 364, 390, 441), (441, 390, 392, 444), (193, 439, 442, 195), (439, 440, 443, 442), (440, 441, 444, 443), (167, 436, 439, 193), (436, 437, 440, 439), (437, 438, 441, 440), (141, 433, 436, 167), (433, 434, 437, 436), (434, 435, 438, 437), (115, 430, 433, 141), (430, 431, 434, 433), (431, 432, 435, 434), (87, 427, 430, 115), (427, 428, 431, 430), (428, 429, 432, 431), (86, 424, 427, 87), (424, 425, 428, 427), (425, 426, 429, 428), (85, 421, 424, 86), (421, 422, 425, 424), (422, 423, 426, 425), (84, 418, 421, 85), (418, 419, 422, 421), (419, 420, 423, 422), (90, 415, 418, 84), (415, 416, 419, 418), (416, 417, 420, 419), (89, 412, 415, 90), (412, 413, 416, 415), (413, 414, 417, 416), (88, 409, 412, 89), (409, 410, 413, 412), (410, 411, 414, 413), (116, 406, 409, 88), (406, 407, 410, 409), (407, 408, 411, 410), (142, 403, 406, 116), (403, 404, 407, 406), (404, 405, 408, 407), (168, 400, 403, 142), (400, 401, 404, 403), (401, 402, 405, 404), (194, 397, 400, 168), (397, 398, 401, 400), (398, 399, 402, 401), (196, 396, 397, 194), (396, 395, 398, 397), (395, 394, 399, 398), (445, 452, 453, 446), (446, 453, 454, 447), (447, 454, 455, 448), (449, 456, 457, 450), (450, 457, 458, 451), (451, 458, 452, 445), (452, 459, 460, 453), (453, 460, 461, 454), (454, 461, 462, 455), (456, 463, 464, 457), (457, 464, 465, 458), (458, 465, 459, 452), (459, 466, 467, 460), (460, 467, 468, 461), (461, 468, 469, 462), (463, 470, 471, 464), (464, 471, 472, 465), (465, 472, 466, 459), (466, 473, 474, 467), (467, 474, 475, 468), (468, 475, 476, 469), (470, 477, 478, 471), (471, 478, 479, 472), (472, 479, 473, 466), (473, 480, 481, 474), (474, 481, 482, 475), (475, 482, 483, 476), (477, 484, 485, 478), (478, 485, 486, 479), (479, 486, 480, 473), (480, 487, 488, 481), (481, 488, 489, 482), (482, 489, 490, 483), (484, 491, 492, 485), (485, 492, 493, 486), (486, 493, 487, 480), (487, 494, 495, 488), (488, 495, 496, 489), (489, 496, 497, 490), (491, 498, 499, 492), (492, 499, 500, 493), (493, 500, 494, 487), (494, 501, 502, 495), (495, 502, 503, 496), (496, 503, 504, 497), (498, 505, 506, 499), (499, 506, 507, 500), (500, 507, 501, 494), (501, 508, 509, 502), (502, 509, 510, 503), (503, 510, 511, 504), (505, 512, 513, 506), (506, 513, 514, 507), (507, 514, 508, 501), (508, 515, 516, 509), (509, 516, 517, 510), (510, 517, 518, 511), (512, 519, 520, 513), (513, 520, 521, 514), (514, 521, 515, 508), (515, 522, 523, 516), (516, 523, 524, 517), (517, 524, 525, 518), (519, 526, 527, 520), (520, 527, 528, 521), (521, 528, 522, 515), (522, 529, 530, 523), (523, 530, 531, 524), (524, 531, 532, 525), (526, 533, 534, 527), (527, 534, 535, 528), (528, 535, 529, 522), (533, 526, 547, 548), (519, 512, 545, 546), (512, 505, 544, 545), (484, 477, 540, 541), (491, 484, 541, 542), (456, 449, 536, 537), (526, 519, 546, 547), (505, 498, 543, 544), (477, 470, 539, 540), (463, 456, 537, 538), (498, 491, 542, 543), (470, 463, 538, 539), (1174, 139, 137, 1171), (546, 545, 558, 559), (542, 541, 554, 555), (545, 544, 557, 558), (1158, 93, 95, 1155), (548, 547, 560, 561), (537, 536, 549, 550), (543, 542, 555, 556), (539, 538, 551, 552), (541, 540, 553, 554), (544, 543, 556, 557), (540, 539, 552, 553), (555, 554, 567, 568), (558, 557, 570, 571), (551, 550, 563, 564), (561, 560, 573, 574), (550, 549, 562, 563), (556, 555, 568, 569), (552, 551, 564, 565), (554, 553, 566, 567), (557, 556, 569, 570), (553, 552, 565, 566), (560, 559, 572, 573), (559, 558, 571, 572), (569, 568, 581, 582), (565, 564, 577, 578), (567, 566, 579, 580), (570, 569, 582, 583), (566, 565, 578, 579), (573, 572, 585, 586), (572, 571, 584, 585), (568, 567, 580, 581), (571, 570, 583, 584), (564, 563, 576, 577), (574, 573, 586, 587), (563, 562, 575, 576), (578, 577, 588), (580, 579, 588), (583, 582, 588), (579, 578, 588), (586, 585, 588), (585, 584, 588), (581, 580, 588), (584, 583, 588), (577, 576, 588), (587, 586, 588), (576, 575, 588), (582, 581, 588), (612, 610, 596, 598), (610, 608, 594, 596), (608, 606, 592, 594), (604, 602, 611, 590), (602, 600, 609, 611), (600, 612, 598, 609), (598, 596, 605, 607), (596, 594, 603, 605), (594, 592, 601, 603), (590, 611, 597, 599), (611, 609, 595, 597), (609, 598, 607, 595), (607, 605, 591, 593), (605, 603, 589, 591), (603, 601, 613, 589), (599, 597, 615, 614), (597, 595, 616, 615), (595, 607, 593, 616), (593, 591, 618, 617), (591, 589, 619, 618), (589, 613, 620, 619), (614, 615, 622, 621), (615, 616, 623, 622), (616, 593, 617, 623), (617, 618, 625, 624), (618, 619, 626, 625), (619, 620, 627, 626), (621, 622, 629, 628), (622, 623, 630, 629), (623, 617, 624, 630), (624, 625, 632, 631), (625, 626, 633, 632), (626, 627, 634, 633), (628, 629, 636, 635), (629, 630, 637, 636), (630, 624, 631, 637), (631, 632, 639, 638), (632, 633, 640, 639), (633, 634, 641, 640), (635, 636, 643, 642), (636, 637, 644, 643), (637, 631, 638, 644), (638, 639, 646, 645), (639, 640, 647, 646), (640, 641, 648, 647), (642, 643, 650, 649), (643, 644, 651, 650), (644, 638, 645, 651), (645, 646, 653, 652), (646, 647, 654, 653), (647, 648, 655, 654), (649, 650, 657, 656), (650, 651, 658, 657), (651, 645, 652, 658), (652, 653, 660, 659), (653, 654, 661, 660), (654, 655, 662, 661), (656, 657, 664, 663), (657, 658, 665, 664), (658, 652, 659, 665), (659, 660, 667, 666), (660, 661, 668, 667), (661, 662, 669, 668), (663, 664, 671, 670), (664, 665, 672, 671), (665, 659, 666, 672), (666, 667, 674, 673), (667, 668, 675, 674), (668, 669, 676, 675), (670, 671, 678, 677), (671, 672, 679, 678), (672, 666, 673, 679), (677, 692, 691, 670), (663, 690, 689, 656), (656, 689, 688, 649), (628, 685, 684, 621), (635, 686, 685, 628), (590, 681, 680, 604), (670, 691, 690, 663), (649, 688, 687, 642), (621, 684, 683, 614), (599, 682, 681, 590), (642, 687, 686, 635), (614, 683, 682, 599), (1176, 1177, 703, 690), (690, 703, 702, 689), (686, 699, 698, 685), (689, 702, 701, 688), (1159, 681, 682, 1160), (692, 705, 704, 691), (681, 694, 693, 680), (687, 700, 699, 686), (683, 696, 695, 682), (685, 698, 697, 684), (688, 701, 700, 687), (684, 697, 696, 683), (699, 712, 711, 698), (702, 715, 714, 701), (695, 708, 707, 694), (705, 718, 717, 704), (694, 707, 706, 693), (700, 713, 712, 699), (696, 709, 708, 695), (698, 711, 710, 697), (701, 714, 713, 700), (697, 710, 709, 696), (704, 717, 716, 703), (703, 716, 715, 702), (713, 726, 725, 712), (709, 722, 721, 708), (711, 724, 723, 710), (714, 727, 726, 713), (710, 723, 722, 709), (717, 730, 729, 716), (716, 729, 728, 715), (712, 725, 724, 711), (715, 728, 727, 714), (708, 721, 720, 707), (718, 731, 730, 717), (707, 720, 719, 706), (722, 732, 721), (724, 732, 723), (727, 732, 726), (723, 732, 722), (730, 732, 729), (729, 732, 728), (725, 732, 724), (728, 732, 727), (721, 732, 720), (731, 732, 730), (720, 732, 719), (726, 732, 725), (733, 732, 731, 738), (738, 731, 718, 741), (741, 718, 705, 744), (744, 705, 692, 747), (747, 692, 677, 750), (750, 677, 678, 753), (753, 678, 679, 756), (756, 679, 673, 759), (759, 673, 674, 762), (762, 674, 675, 765), (765, 675, 676, 768), (531, 763, 766, 532), (763, 764, 767, 766), (764, 765, 768, 767), (530, 760, 763, 531), (760, 761, 764, 763), (761, 762, 765, 764), (529, 757, 760, 530), (757, 758, 761, 760), (758, 759, 762, 761), (535, 754, 757, 529), (754, 755, 758, 757), (755, 756, 759, 758), (534, 751, 754, 535), (751, 752, 755, 754), (752, 753, 756, 755), (533, 748, 751, 534), (748, 749, 752, 751), (749, 750, 753, 752), (548, 745, 748, 533), (745, 746, 749, 748), (746, 747, 750, 749), (561, 742, 745, 548), (742, 743, 746, 745), (743, 744, 747, 746), (574, 739, 742, 561), (739, 740, 743, 742), (740, 741, 744, 743), (587, 736, 739, 574), (736, 737, 740, 739), (737, 738, 741, 740), (588, 735, 736, 587), (735, 734, 737, 736), (734, 733, 738, 737), (769, 776, 777, 770), (770, 777, 778, 771), (771, 778, 779, 772), (773, 780, 781, 774), (774, 781, 782, 775), (775, 782, 776, 769), (776, 783, 784, 777), (777, 784, 785, 778), (778, 785, 786, 779), (780, 787, 788, 781), (781, 788, 789, 782), (782, 789, 783, 776), (783, 790, 791, 784), (784, 791, 792, 785), (785, 792, 793, 786), (787, 794, 795, 788), (788, 795, 796, 789), (789, 796, 790, 783), (790, 797, 798, 791), (791, 798, 799, 792), (792, 799, 800, 793), (794, 801, 802, 795), (795, 802, 803, 796), (796, 803, 797, 790), (797, 804, 805, 798), (798, 805, 806, 799), (799, 806, 807, 800), (801, 808, 809, 802), (802, 809, 810, 803), (803, 810, 804, 797), (804, 811, 812, 805), (805, 812, 813, 806), (806, 813, 814, 807), (808, 815, 816, 809), (809, 816, 817, 810), (810, 817, 811, 804), (811, 818, 819, 812), (812, 819, 820, 813), (813, 820, 821, 814), (815, 822, 823, 816), (816, 823, 824, 817), (817, 824, 818, 811), (818, 825, 826, 819), (819, 826, 827, 820), (820, 827, 828, 821), (822, 829, 830, 823), (823, 830, 831, 824), (824, 831, 825, 818), (825, 832, 833, 826), (826, 833, 834, 827), (827, 834, 835, 828), (829, 836, 837, 830), (830, 837, 838, 831), (831, 838, 832, 825), (832, 839, 840, 833), (833, 840, 841, 834), (834, 841, 842, 835), (836, 843, 844, 837), (837, 844, 845, 838), (838, 845, 839, 832), (839, 846, 847, 840), (840, 847, 848, 841), (841, 848, 849, 842), (843, 850, 851, 844), (844, 851, 852, 845), (845, 852, 846, 839), (846, 853, 854, 847), (847, 854, 855, 848), (848, 855, 856, 849), (850, 857, 858, 851), (851, 858, 859, 852), (852, 859, 853, 846), (849, 856, 872, 871), (772, 779, 861, 860), (807, 814, 866, 865), (800, 807, 865, 864), (786, 793, 863, 862), (793, 800, 864, 863), (779, 786, 862, 861), (821, 828, 868, 867), (814, 821, 867, 866), (842, 849, 871, 870), (828, 835, 869, 868), (835, 842, 870, 869), (870, 871, 884, 883), (862, 863, 876, 875), (863, 864, 877, 876), (866, 867, 880, 879), (868, 869, 882, 881), (867, 868, 881, 880), (860, 861, 874, 873), (865, 866, 879, 878), (871, 872, 885, 884), (861, 862, 875, 874), (864, 865, 878, 877), (869, 870, 883, 882), (881, 882, 895, 894), (880, 881, 894, 893), (873, 874, 887, 886), (878, 879, 892, 891), (884, 885, 898, 897), (874, 875, 888, 887), (877, 878, 891, 890), (882, 883, 896, 895), (883, 884, 897, 896), (875, 876, 889, 888), (876, 877, 890, 889), (879, 880, 893, 892), (886, 887, 900, 899), (891, 892, 905, 904), (897, 898, 911, 910), (887, 888, 901, 900), (890, 891, 904, 903), (895, 896, 909, 908), (896, 897, 910, 909), (888, 889, 902, 901), (889, 890, 903, 902), (892, 893, 906, 905), (894, 895, 908, 907), (893, 894, 907, 906), (903, 904, 912), (908, 909, 912), (504, 1069, 1045, 497), (462, 1061, 1047, 455), (532, 1041, 1029, 525), (909, 910, 912), (497, 1045, 1031, 490), (901, 902, 912), (902, 903, 912), (905, 906, 912), (907, 908, 912), (906, 907, 912), (469, 1035, 1061, 462), (476, 1057, 1035, 469), (676, 1037, 1059, 768), (899, 900, 912), (904, 905, 912), (910, 911, 912), (455, 1047, 1033, 448), (900, 901, 912), (936, 934, 920, 922), (934, 932, 918, 920), (932, 930, 916, 918), (928, 926, 935, 914), (926, 924, 933, 935), (924, 936, 922, 933), (922, 920, 929, 931), (920, 918, 927, 929), (918, 916, 925, 927), (914, 935, 921, 923), (935, 933, 919, 921), (933, 922, 931, 919), (931, 929, 915, 917), (929, 927, 913, 915), (927, 925, 937, 913), (923, 921, 939, 938), (921, 919, 940, 939), (919, 931, 917, 940), (917, 915, 942, 941), (915, 913, 943, 942), (913, 937, 944, 943), (938, 939, 946, 945), (939, 940, 947, 946), (940, 917, 941, 947), (941, 942, 949, 948), (942, 943, 950, 949), (943, 944, 951, 950), (945, 946, 953, 952), (946, 947, 954, 953), (947, 941, 948, 954), (948, 949, 956, 955), (949, 950, 957, 956), (950, 951, 958, 957), (952, 953, 960, 959), (953, 954, 961, 960), (954, 948, 955, 961), (955, 956, 963, 962), (956, 957, 964, 963), (957, 958, 965, 964), (959, 960, 967, 966), (960, 961, 968, 967), (961, 955, 962, 968), (962, 963, 970, 969), (963, 964, 971, 970), (964, 965, 972, 971), (966, 967, 974, 973), (967, 968, 975, 974), (968, 962, 969, 975), (969, 970, 977, 976), (970, 971, 978, 977), (971, 972, 979, 978), (973, 974, 981, 980), (974, 975, 982, 981), (975, 969, 976, 982), (976, 977, 984, 983), (977, 978, 985, 984), (978, 979, 986, 985), (980, 981, 988, 987), (981, 982, 989, 988), (982, 976, 983, 989), (983, 984, 991, 990), (984, 985, 992, 991), (985, 986, 993, 992), (987, 988, 995, 994), (988, 989, 996, 995), (989, 983, 990, 996), (990, 991, 998, 997), (991, 992, 999, 998), (992, 993, 1000, 999), (994, 995, 1002, 1001), (995, 996, 1003, 1002), (996, 990, 997, 1003), (1069, 1077, 1075, 1045), (993, 1016, 1018, 1000), (1035, 1111, 1112, 1061), (930, 1004, 1005, 916), (766, 1043, 1041, 532), (951, 1009, 1010, 958), (627, 1039, 1051, 634), (655, 1053, 1065, 662), (944, 1008, 1009, 951), (925, 1006, 1007, 937), (937, 1007, 1008, 944), (669, 1023, 1037, 676), (1047, 1114, 1113, 1033), (613, 1063, 1067, 620), (916, 1005, 1006, 925), (662, 1065, 1023, 669), (767, 1049, 1043, 766), (965, 1011, 1012, 972), (634, 1051, 1027, 641), (525, 1029, 1017, 518), (958, 1010, 1011, 965), (986, 1014, 1016, 993), (972, 1012, 1013, 979), (979, 1013, 1014, 986), (1061, 1112, 1114, 1047), (1014, 1040, 1042, 1016), (518, 1017, 1055, 511), (1006, 1024, 1026, 1007), (1007, 1026, 1028, 1008), (1010, 1032, 1034, 1011), (1012, 1036, 1038, 1013), (1011, 1034, 1036, 1012), (641, 1027, 1019, 648), (606, 1015, 1021, 592), (768, 1059, 1049, 767), (1057, 1110, 1111, 1035), (511, 1055, 1069, 504), (1004, 1020, 1022, 1005), (1009, 1030, 1032, 1010), (1016, 1042, 1044, 1018), (620, 1067, 1039, 627), (1005, 1022, 1024, 1006), (1008, 1028, 1030, 1009), (490, 1031, 1071, 483), (1013, 1038, 1040, 1014), (648, 1019, 1053, 655), (601, 1025, 1063, 613), (483, 1071, 1057, 476), (1036, 1062, 1064, 1038), (1034, 1060, 1062, 1036), (1045, 1075, 1109, 1031), (1041, 1081, 1107, 1029), (1037, 1105, 1089, 1059), (1021, 1099, 1101, 1025), (1055, 1108, 1077, 1069), (1020, 1046, 1048, 1022), (1030, 1056, 1058, 1032), (1042, 1068, 1070, 1044), (1023, 1087, 1105, 1037), (1022, 1048, 1050, 1024), (1028, 1054, 1056, 1030), (1059, 1089, 1106, 1049), (1038, 1064, 1066, 1040), (1049, 1106, 1079, 1043), (1031, 1109, 1073, 1071), (1029, 1107, 1083, 1017), (1071, 1073, 1110, 1057), (1040, 1066, 1068, 1042), (1065, 1085, 1087, 1023), (1024, 1050, 1052, 1026), (1026, 1052, 1054, 1028), (1032, 1058, 1060, 1034), (1046, 1072, 1074, 1048), (1056, 1082, 1084, 1058), (1068, 1094, 1096, 1070), (1019, 1095, 1104, 1053), (1048, 1074, 1076, 1050), (1054, 1080, 1082, 1056), (1039, 1091, 1093, 1051), (1064, 1090, 1092, 1066), (1027, 1103, 1095, 1019), (1053, 1104, 1085, 1065), (1067, 1102, 1091, 1039), (1111, 794, 787, 1112), (1066, 1092, 1094, 1068), (1112, 787, 780, 1114), (1050, 1076, 1078, 1052), (1052, 1078, 1080, 1054), (1058, 1084, 1086, 1060), (1062, 1088, 1090, 1064), (1060, 1086, 1088, 1062), (1051, 1093, 1103, 1027), (1114, 780, 773, 1113), (1025, 1101, 1100, 1063), (1110, 801, 794, 1111), (1063, 1100, 1102, 1067), (1080, 1098, 1082), (1077, 829, 822, 1075), (1090, 1098, 1092), (1083, 843, 836, 1108), (1079, 1115, 857, 1081), (1108, 836, 829, 1077), (1105, 1001, 1117, 1089), (1092, 1098, 1094), (1089, 1117, 1116, 1106), (1076, 1098, 1078), (1078, 1098, 1080), (1084, 1098, 1086), (1088, 1098, 1090), (1086, 1098, 1088), (1107, 850, 843, 1083), (1106, 1116, 1115, 1079), (1075, 822, 815, 1109), (1087, 994, 1001, 1105), (1109, 815, 808, 1073), (1072, 1098, 1074), (1082, 1098, 1084), (1094, 1098, 1096), (1081, 857, 850, 1107), (1074, 1098, 1076), (1085, 987, 994, 1087), (1073, 808, 801, 1110), (1015, 1097, 1099, 1021), (1043, 1079, 1081, 1041), (1017, 1083, 1108, 1055), (1117, 1001, 1002, 1120), (1120, 1002, 1003, 1123), (1123, 1003, 997, 1126), (1126, 997, 998, 1129), (1129, 998, 999, 1132), (1132, 999, 1000, 1135), (1135, 1000, 1018, 1138), (1138, 1018, 1044, 1141), (1141, 1044, 1070, 1144), (1144, 1070, 1096, 1147), (1147, 1096, 1098, 1150), (911, 1145, 1148, 912), (1145, 1146, 1149, 1148), (1146, 1147, 1150, 1149), (898, 1142, 1145, 911), (1142, 1143, 1146, 1145), (1143, 1144, 1147, 1146), (885, 1139, 1142, 898), (1139, 1140, 1143, 1142), (1140, 1141, 1144, 1143), (872, 1136, 1139, 885), (1136, 1137, 1140, 1139), (1137, 1138, 1141, 1140), (856, 1133, 1136, 872), (1133, 1134, 1137, 1136), (1134, 1135, 1138, 1137), (855, 1130, 1133, 856), (1130, 1131, 1134, 1133), (1131, 1132, 1135, 1134), (854, 1127, 1130, 855), (1127, 1128, 1131, 1130), (1128, 1129, 1132, 1131), (853, 1124, 1127, 854), (1124, 1125, 1128, 1127), (1125, 1126, 1129, 1128), (859, 1121, 1124, 853), (1121, 1122, 1125, 1124), (1122, 1123, 1126, 1125), (858, 1118, 1121, 859), (1118, 1119, 1122, 1121), (1119, 1120, 1123, 1122), (857, 1115, 1118, 858), (1115, 1116, 1119, 1118), (1116, 1117, 1120, 1119), (1099, 914, 923, 1101), (1097, 928, 914, 1099), (1100, 938, 945, 1102), (1101, 923, 938, 1100), (1091, 952, 959, 1093), (1102, 945, 952, 1091), (1103, 966, 973, 1095), (1093, 959, 966, 1103), (592, 1021, 1025, 601), (1095, 973, 980, 1104), (1104, 980, 987, 1085), (1156, 121, 119, 1157), (1157, 119, 93, 1158), (550, 1154, 1151, 537), (551, 1153, 1154, 550), (537, 1151, 1152, 538), (538, 1152, 1153, 551), (1154, 1157, 1158, 1151), (1153, 1156, 1157, 1154), (1151, 1158, 1155, 1152), (1152, 1155, 1156, 1153), (1161, 695, 694, 1162), (1162, 694, 681, 1159), (1166, 1162, 1159, 1163), (1165, 1161, 1162, 1166), (1163, 1159, 1160, 1164), (1164, 1160, 1161, 1165), (292, 1164, 1165, 318), (290, 1163, 1164, 292), (318, 1165, 1166, 316), (316, 1166, 1163, 290), (1172, 111, 113, 1173), (1173, 113, 139, 1174), (547, 1170, 1167, 560), (546, 1169, 1170, 547), (560, 1167, 1168, 559), (559, 1168, 1169, 546), (1170, 1173, 1174, 1167), (1169, 1172, 1173, 1170), (1167, 1174, 1171, 1168), (1168, 1171, 1172, 1169), (1177, 1178, 704, 703), (1178, 1175, 691, 704), (1182, 1179, 1175, 1178), (1181, 1182, 1178, 1177), (1180, 1181, 1177, 1176), (1179, 1180, 1176, 1175), (310, 308, 1180, 1179), (308, 334, 1181, 1180), (334, 336, 1182, 1181), (336, 310, 1179, 1182), (1212, 1211, 1193, 1189), (337, 335, 1185, 1186), (311, 337, 1186, 1184), (309, 311, 1184, 1183), (1190, 1189, 1193, 1194), (1188, 1187, 1191, 1192), (1196, 1198, 1197, 1195), (1200, 1202, 1201, 1199), (1206, 1205, 1188, 1192), (1234, 1231, 1197, 1198), (1220, 1219, 1200, 1199), (1222, 1221, 1201, 1202), (1211, 1214, 1194, 1193), (1231, 1232, 1195, 1197), (1232, 1233, 1196, 1195), (1221, 1220, 1199, 1201), (1233, 1234, 1198, 1196), (1213, 1212, 1189, 1190), (1219, 1222, 1202, 1200), (1203, 1206, 1192, 1191), (1210, 1209, 1206, 1203), (1209, 1208, 1205, 1206), (1207, 1210, 1203, 1204), (1208, 1207, 1204, 1205), (96, 94, 1207, 1208), (94, 120, 1210, 1207), (122, 96, 1208, 1209), (120, 122, 1209, 1210), (1218, 1215, 1212, 1213), (1217, 1216, 1214, 1211), (1215, 1217, 1211, 1212), (1216, 1218, 1213, 1214), (140, 114, 1218, 1216), (112, 138, 1217, 1215), (138, 140, 1216, 1217), (114, 112, 1215, 1218), (1225, 1224, 1222, 1219), (1226, 1223, 1220, 1221), (1224, 1226, 1221, 1222), (1223, 1225, 1219, 1220), (1183, 1184, 1225, 1223), (1186, 1185, 1226, 1224), (1185, 1183, 1223, 1226), (1184, 1186, 1224, 1225), (293, 319, 1228, 1230), (291, 293, 1230, 1229), (317, 291, 1229, 1227), (319, 317, 1227, 1228), (1230, 1228, 1234, 1233), (1229, 1230, 1233, 1232), (1227, 1229, 1232, 1231), (1228, 1227, 1231, 1234)])
me_torus.polygons.foreach_set('use_smooth', [True] * 1240)
me_torus.materials.append(mat_petite_table)
me_torus.use_remesh_preserve_volume = False
me_torus.use_remesh_preserve_attributes = False
me_torus.use_mirror_vertex_groups = False
me_torus.update()

# ---- objects
ob_petite_table = bpy.data.objects.new('Petite table', me_torus)
ob_lamp = bpy.data.objects.new('Lamp', light_lamp)
ob_camera = bpy.data.objects.new('Camera', cam_camera)

# ---- transforms, parenting, visibility, modifiers, constraints
ob_petite_table.location = (0.051, 0.1338, 0.003163)
ob_petite_table.scale = (1.679, 1.679, 1.679)
ob_petite_table.lineart.crease_threshold = 0.0
_m = ob_petite_table.modifiers.new('Subsurf', 'SUBSURF')
_m.uv_smooth = 'PRESERVE_CORNERS'
_m.quality = 2
_m.levels = 2
_m.show_only_control_edges = False
ob_lamp.location = (0.5986, -2.207, 5.509)
ob_lamp.rotation_euler = (0.6503, 0.05522, 1.866)
ob_lamp.lock_rotations_4d = False
ob_lamp.empty_display_type = 'ARROWS'
ob_lamp.color = (0.0, 0.0, 0.0, 0.0)
ob_lamp.lineart.crease_threshold = 0.0
ob_camera.location = (0.9635, -0.9695, 0.8607)
ob_camera.rotation_euler = (1.109, 0.0, 0.8149)
ob_camera.lock_rotations_4d = False
ob_camera.empty_display_type = 'ARROWS'
ob_camera.color = (0.0, 0.0, 0.0, 0.0)
ob_camera.display_type = 'WIRE'
ob_camera.lineart.crease_threshold = 0.0

# ---- collection membership
col_collection_1.objects.link(ob_petite_table)
col_collection_1.objects.link(ob_lamp)
col_collection_1.objects.link(ob_camera)

# ---- scene / render settings (as saved in the file)
scene.camera = ob_camera
scene.frame_start = 1; scene.frame_end = 250; scene.frame_set(1)
scene.render.engine = 'CYCLES'
scene.render.dither_intensity = 0.0
scene.cycles.use_denoising = False
scene.cycles.samples = 576
scene.cycles.sampling_pattern = 'TABULATED_SOBOL'
scene.cycles.light_sampling_threshold = 0.0
scene.cycles.use_adaptive_sampling = False
scene.cycles.use_light_tree = False
scene.cycles.blur_glossy = 0.0
scene.cycles.max_bounces = 128
scene.cycles.diffuse_bounces = 128
scene.cycles.glossy_bounces = 128
scene.cycles.transmission_bounces = 128
scene.cycles.volume_bounces = 128
scene.cycles.transparent_max_bounces = 128
scene.cycles.sample_clamp_indirect = 0.0
scene.view_settings.view_transform = 'Standard'
bpy.context.view_layer.update()
